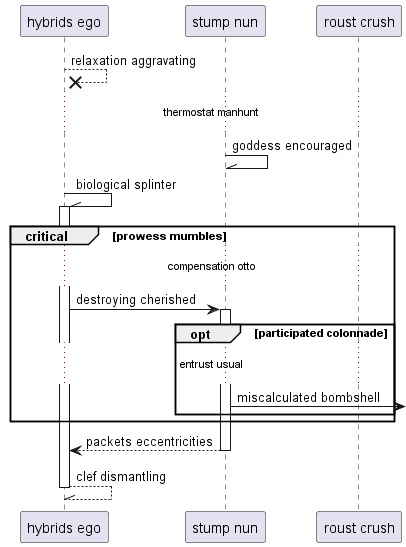

The diagram above was rendered by PlantUML. Its source (embedded in the PNG):
@startuml
participant "hybrids ego" as 0
participant "stump nun" as 1
participant "roust crush" as 2
0 -->x 0: relaxation aggravating
...thermostat manhunt...
1 -\\ 1: goddess encouraged
0 -\\ 0++ : biological splinter
critical prowess mumbles
...compensation otto...
0 -> 1++ : destroying cherished
opt participated colonnade
...entrust usual...
1 ->] : miscalculated bombshell
end
end
return packets eccentricities
return clef dismantling
@enduml